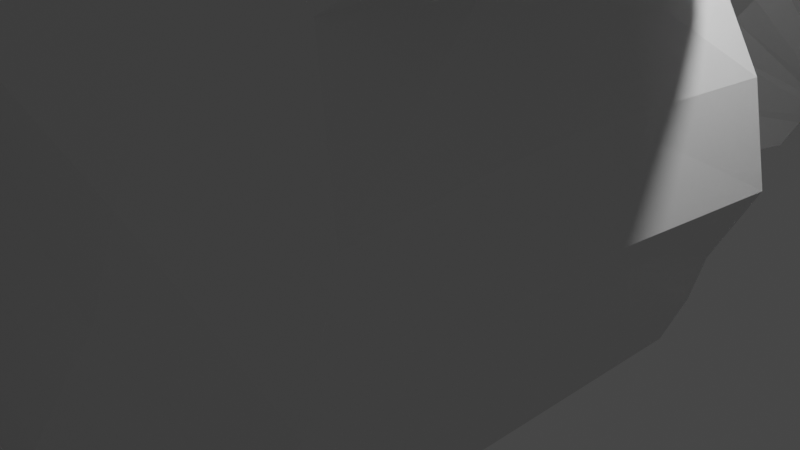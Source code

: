 # Source: save.blend  (saved by Blender 3.5.10; exported with 4.5.12 LTS)
import bpy
from mathutils import Matrix  # noqa: F401  (used for matrix-valued properties, if any)

bpy.ops.wm.read_factory_settings(use_empty=True)
scene = bpy.context.scene
scene.name = 'Scene'

# ---- collections
col_collection = bpy.data.collections.new('Collection'); scene.collection.children.link(col_collection)

# ---- world
world_world = bpy.data.worlds.new('World'); scene.world = world_world
world_world.use_nodes = True; world_world.node_tree.nodes.clear()
_N = world_world.node_tree.nodes; _L = world_world.node_tree.links
n0 = _N.new('ShaderNodeOutputWorld'); n0.name = 'World Output'; n0.location = (300, 300)
n1 = _N.new('ShaderNodeBackground'); n1.name = 'Background'; n1.location = (10, 300)
n1.inputs[0].default_value = (0.05088, 0.05088, 0.05088, 1.0)
_L.new(n1.outputs[0], n0.inputs[0])
n0.is_active_output = True
world_world.color = (0.05088, 0.05088, 0.05088)
world_world.use_sun_shadow = False
world_world.sun_shadow_jitter_overblur = 0.0

# ---- cameras
cam_camera = bpy.data.cameras.new('Camera')
cam_camera.clip_end = 100.0
cam_camera.ortho_scale = 7.314

# ---- lights
light_light = bpy.data.lights.new('Light', 'POINT')
light_light.transmission_factor = 0.0
light_light.energy = 1000.0
light_light.shadow_soft_size = 0.1
light_light.shadow_maximum_resolution = 0.006
light_light.use_absolute_resolution = True

# ---- meshes
me_cube_003 = bpy.data.meshes.new('Cube.003')
me_cube_003.from_pydata([(-4.905, -4.242, -6.752), (-5.331, -4.68, -5.08), (3.771, -4.242, -6.752), (4.22, -4.68, -5.08), (-5.683, -5.099, -3.599), (4.707, -5.099, -3.599), (-5.727, -5.281, -2.062), (5.027, -5.281, -2.062), (-6.368, -4.598, -0.904), (4.865, -5.12, -0.7611), (-6.168, -4.734, -0.04554), (4.613, -4.868, 0.3849), (-6.671, -4.982, 1.127), (4.489, -4.744, 2.209), (-6.19, -4.512, 3.718), (3.33, -4.114, 3.915), (-6.008, -3.583, 5.291), (1.349, -3.583, 5.291), (-4.178, -2.86, 7.692), (1.453, -2.86, 5.894), (-1.817, -2.298, 10.63), (2.187, -2.298, 7.994), (1.329, -1.009, 10.6), (3.18, -1.009, 9.387), (9.002, 0.0, 15.53), (9.01, 0.0, 15.52), (-3.107, -1.883, -10.73), (0.7957, -1.883, -10.73), (-0.3093, -1.005, -15.09), (1.386, -0.8005, -14.86), (-1.668, -4.683, -7.31), (-1.765, -5.166, -5.468), (-1.796, -5.628, -3.836), (-1.691, -5.829, -2.143), (-1.65, -5.651, -0.7086), (-1.586, -5.373, 0.5544), (-2.431, -5.675, 2.347), (-2.855, -4.981, 4.228), (-3.444, -3.957, 5.961), (-2.161, -3.16, 7.843), (-0.2503, -2.541, 10.72), (2.043, -1.009, 10.13), (9.005, 0.0, 15.52), (-1.715, -2.084, -11.69), (1.959, -1.201, -16.78), (1.099, -4.683, -7.31), (-0.4706, -2.084, -11.69), (2.388, 0.0, -16.65), (1.28, -5.166, -5.468), (1.517, -5.628, -3.836), (1.738, -5.829, -2.143), (1.676, -5.651, -0.7086), (1.579, -5.373, 0.5544), (1.215, -5.277, 2.544), (0.3883, -4.583, 4.424), (-1.098, -3.957, 5.961), (-0.3655, -3.16, 7.27), (1.026, -2.541, 9.882), (2.578, -1.009, 9.783), (9.008, 0.0, 15.52), (-5.43, -1.488, -6.943), (-5.856, -1.602, -5.272), (3.771, -1.038, -6.752), (4.22, -1.153, -5.08), (-6.208, -1.712, -3.791), (4.707, -1.263, -3.599), (-6.253, -1.759, -2.254), (5.027, -1.31, -2.062), (-6.409, -2.422, -0.7656), (4.865, -1.268, -0.7611), (-6.231, -2.376, 0.04173), (4.613, -1.202, 0.3849), (-6.92, -2.427, 1.188), (4.184, -1.274, 2.012), (-6.715, -1.558, 3.526), (3.024, -1.109, 3.718), (-6.533, -1.315, 5.099), (1.349, -0.8661, 5.291), (-4.703, -1.126, 7.5), (1.453, -0.677, 5.894), (-1.817, -0.5283, 10.63), (2.187, -0.5283, 7.994), (1.329, -0.1913, 10.6), (3.18, -0.1913, 9.387), (9.002, 0.0, 15.53), (9.01, 0.0, 15.52), (-3.456, -0.6556, -10.96), (0.7957, -0.442, -10.73), (-0.5594, -0.3706, -15.37), (1.311, -0.169, -14.87), (1.876, 0.0, -16.78), (9.005, 0.0, 15.52), (9.008, 0.0, 15.52), (2.305, 0.0, -16.65), (-3.477, -4.933, -5.282), (-4.216, -5.49, -3.652), (-4.374, -5.834, -2.008), (-4.622, -5.903, -0.615), (-5.047, -5.622, 0.4844), (-5.055, -5.556, 2.105), (-4.456, -4.756, 3.983), (-4.675, -3.778, 5.639), (-3.129, -3.016, 7.771), (-1.003, -2.424, 10.68), (1.7, -1.009, 10.36), (9.004, 0.0, 15.53), (-3.222, -4.471, -7.042), (-2.383, -1.988, -11.23), (0.1867, -0.9772, -15.82), (0.02972, -0.311, -15.97), (9.004, 0.0, 15.53), (-3.569, -11.97, -6.839), (-3.97, -12.39, -5.265), (-2.224, -12.62, -5.455), (-2.952, -13.16, -3.915), (-4.302, -12.78, -3.869), (-3.112, -13.49, -2.365), (-4.344, -12.95, -2.422), (-3.366, -13.57, -1.052), (-4.659, -12.48, -1.585), (-3.955, -13.38, 0.06288), (-4.539, -11.85, -0.3779), (-3.91, -13.3, 1.584), (-5.203, -12.18, 1.202), (-1.876, -9.752, -10.59), (-1.984, -12.19, -7.112), (-1.194, -9.85, -11.06), (-3.09, -18.95, -7.772), (-3.373, -19.24, -6.662), (-2.141, -19.4, -6.796), (-2.264, -19.7, -5.759), (-3.607, -19.52, -5.677), (-2.327, -19.87, -4.711), (-3.636, -19.64, -4.656), (-2.201, -19.7, -3.673), (-3.529, -19.53, -3.792), (-2.328, -19.66, -2.524), (-3.361, -19.36, -3.03), (-2.991, -19.91, -1.513), (-4.011, -19.54, -1.949), (-1.895, -17.38, -10.42), (-2.001, -19.1, -7.959), (-1.444, -17.45, -10.74), (-0.09802, -25.67, -8.961), (-0.1869, -25.76, -8.613), (0.1999, -25.81, -8.655), (0.1611, -25.9, -8.329), (-0.2604, -25.84, -8.304), (0.08296, -25.99, -8.019), (-0.2696, -25.88, -7.983), (0.1636, -25.89, -7.606), (-0.2359, -25.85, -7.712), (0.1224, -25.89, -7.093), (-0.1833, -25.8, -7.473), (-0.1271, -26.01, -6.863), (-0.3872, -25.85, -7.133), (0.2769, -25.17, -9.791), (0.223, -25.72, -9.016), (0.3978, -25.2, -9.889), (-5.43, -0.2943, -6.943), (4.22, 0.1608, -5.08), (4.707, 0.1665, -3.599), (5.027, 0.169, -2.062), (4.865, 0.1668, -0.7611), (4.613, 0.1633, 0.3849), (4.184, 0.1671, 2.012), (3.024, 0.1585, 3.718), (1.349, 0.1458, 5.291), (1.453, 0.136, 5.894), (2.187, 0.1308, 7.994), (3.18, 0.1132, 9.387), (9.01, 0.0, 15.52), (-3.456, -0.1188, -10.96), (-0.5877, -0.1353, -15.37), (1.855, 0.0, -16.78), (9.005, 0.0, 15.52), (9.008, 0.0, 15.52), (2.273, 0.0, -16.65), (-5.856, -0.2883, -5.272), (3.771, 0.1548, -6.752), (-6.208, -0.2826, -3.791), (-6.253, -0.2801, -2.254), (-6.409, 0.0, -0.7656), (-6.231, 0.0, 0.04173), (-6.92, 0.0, 1.188), (-6.715, -0.2906, 3.526), (-6.533, -0.3033, 5.099), (-4.703, -0.3131, 7.5), (-1.817, 0.1308, 10.63), (1.329, 0.1132, 10.6), (9.002, 0.0, 15.53), (0.7957, 0.09485, -10.73), (1.282, 0.06626, -14.87), (9.004, 0.0, 15.53), (0.01089, -0.09419, -15.97)], [], [(62, 63, 3, 2), (107, 106, 125, 126), (1, 0, 111, 112), (61, 1, 4, 64), (48, 3, 5, 49), (50, 7, 9, 51), (64, 4, 6, 66), (49, 5, 7, 50), (66, 6, 8, 68), (68, 8, 10, 70), (51, 9, 11, 52), (70, 10, 12, 72), (52, 11, 13, 53), (54, 15, 17, 55), (72, 12, 14, 74), (53, 13, 15, 54), (74, 14, 16, 76), (78, 18, 20, 80), (76, 16, 18, 78), (55, 17, 19, 56), (56, 19, 21, 57), (80, 20, 22, 82), (57, 21, 23, 58), (110, 84, 24, 105), (82, 22, 24, 84), (58, 23, 25, 59), (87, 27, 29, 89), (62, 2, 27, 87), (93, 89, 29, 47), (107, 26, 28, 108), (46, 43, 44, 47), (109, 90, 44, 108), (104, 41, 42, 105), (92, 91, 42, 59), (103, 40, 41, 104), (102, 39, 40, 103), (101, 38, 39, 102), (99, 36, 37, 100), (100, 37, 38, 101), (98, 35, 36, 99), (97, 34, 35, 98), (95, 32, 33, 96), (96, 33, 34, 97), (94, 31, 32, 95), (45, 30, 43, 46), (45, 48, 31, 30), (2, 3, 48, 45), (2, 45, 46, 27), (85, 92, 59, 25), (27, 46, 47, 29), (90, 93, 47, 44), (41, 58, 59, 42), (40, 57, 58, 41), (39, 56, 57, 40), (38, 55, 56, 39), (36, 53, 54, 37), (37, 54, 55, 38), (35, 52, 53, 36), (34, 51, 52, 35), (32, 49, 50, 33), (33, 50, 51, 34), (31, 48, 49, 32), (174, 177, 93, 90), (171, 176, 92, 85), (176, 175, 91, 92), (194, 174, 90, 109), (26, 86, 88, 28), (177, 192, 89, 93), (179, 62, 87, 191), (0, 60, 86, 26), (191, 87, 89, 192), (189, 82, 84, 190), (193, 190, 84, 110), (188, 80, 82, 189), (21, 81, 83, 23), (23, 83, 85, 25), (19, 79, 81, 21), (186, 76, 78, 187), (187, 78, 80, 188), (185, 74, 76, 186), (15, 75, 77, 17), (17, 77, 79, 19), (184, 72, 74, 185), (183, 70, 72, 184), (13, 73, 75, 15), (182, 68, 70, 183), (11, 71, 73, 13), (181, 66, 68, 182), (7, 67, 69, 9), (9, 69, 71, 11), (180, 64, 66, 181), (178, 61, 64, 180), (5, 65, 67, 7), (3, 63, 65, 5), (179, 160, 63, 62), (0, 1, 61, 60), (175, 193, 110, 91), (173, 194, 109, 88), (98, 99, 122, 120), (0, 26, 124, 111), (26, 107, 126, 124), (97, 98, 120, 118), (95, 96, 116, 114), (14, 100, 101, 16), (12, 99, 100, 14), (16, 101, 102, 18), (18, 102, 103, 20), (20, 103, 104, 22), (22, 104, 105, 24), (88, 109, 108, 28), (43, 107, 108, 44), (91, 110, 105, 42), (30, 106, 107, 43), (30, 31, 94, 106), (117, 115, 131, 133), (111, 124, 140, 127), (120, 122, 138, 136), (123, 121, 137, 139), (118, 120, 136, 134), (115, 112, 128, 131), (122, 123, 139, 138), (106, 94, 113, 125), (99, 12, 123, 122), (4, 1, 112, 115), (8, 6, 117, 119), (6, 4, 115, 117), (94, 95, 114, 113), (96, 97, 118, 116), (10, 8, 119, 121), (12, 10, 121, 123), (130, 132, 148, 146), (137, 135, 151, 153), (132, 134, 150, 148), (129, 130, 146, 145), (128, 127, 143, 144), (135, 133, 149, 151), (140, 142, 158, 156), (126, 125, 141, 142), (125, 113, 129, 141), (124, 126, 142, 140), (119, 117, 133, 135), (112, 111, 127, 128), (113, 114, 130, 129), (116, 118, 134, 132), (121, 119, 135, 137), (114, 116, 132, 130), (157, 145, 144, 143), (157, 143, 156, 158), (144, 145, 146, 147), (149, 148, 150, 151), (147, 146, 148, 149), (151, 150, 152, 153), (153, 152, 154, 155), (138, 139, 155, 154), (131, 128, 144, 147), (134, 136, 152, 150), (139, 137, 153, 155), (136, 138, 154, 152), (127, 140, 156, 143), (133, 131, 147, 149), (142, 141, 157, 158), (141, 129, 145, 157), (60, 61, 178, 159), (63, 160, 161, 65), (65, 161, 162, 67), (69, 163, 164, 71), (67, 162, 163, 69), (71, 164, 165, 73), (73, 165, 166, 75), (77, 167, 168, 79), (75, 166, 167, 77), (79, 168, 169, 81), (83, 170, 171, 85), (81, 169, 170, 83), (60, 159, 172, 86), (86, 172, 173, 88)])
_uv = me_cube_003.uv_layers.new(name='UVMap')
_uv.uv.foreach_set('vector', [0.375, 0.6577, 0.625, 0.6577, 0.625, 0.75, 0.375, 0.75, 0.375, 0.9499, 0.375, 0.9499, 0.375, 0.9499, 0.375, 0.9499, 0.625, 0.0, 0.375, 0.0, 0.375, 0.0, 0.625, 0.0, 0.625, 0.09232, 0.625, 0.0, 0.625, 0.0, 0.625, 0.09232, 0.625, 0.8313, 0.625, 0.75, 0.625, 0.75, 0.625, 0.8313, 0.625, 0.8313, 0.625, 0.75, 0.625, 0.75, 0.625, 0.8313, 0.625, 0.09232, 0.625, 0.0, 0.625, 0.0, 0.625, 0.09232, 0.625, 0.8313, 0.625, 0.75, 0.625, 0.75, 0.625, 0.8313, 0.625, 0.09232, 0.625, 0.0, 0.625, 0.0, 0.625, 0.09232, 0.625, 0.09232, 0.625, 0.0, 0.625, 0.0, 0.625, 0.09232, 0.625, 0.8313, 0.625, 0.75, 0.625, 0.75, 0.625, 0.8313, 0.625, 0.09232, 0.625, 0.0, 0.625, 0.0, 0.625, 0.09232, 0.625, 0.8313, 0.625, 0.75, 0.625, 0.75, 0.625, 0.8313, 0.625, 0.8313, 0.625, 0.75, 0.625, 0.75, 0.625, 0.8313, 0.625, 0.09232, 0.625, 0.0, 0.625, 0.0, 0.625, 0.09232, 0.625, 0.8313, 0.625, 0.75, 0.625, 0.75, 0.625, 0.8313, 0.625, 0.09232, 0.625, 0.0, 0.625, 0.0, 0.625, 0.09232, 0.625, 0.09232, 0.625, 0.0, 0.625, 0.0, 0.625, 0.09232, 0.625, 0.09232, 0.625, 0.0, 0.625, 0.0, 0.625, 0.09232, 0.625, 0.8313, 0.625, 0.75, 0.625, 0.75, 0.625, 0.8313, 0.625, 0.8313, 0.625, 0.75, 0.625, 0.75, 0.625, 0.8313, 0.625, 0.09232, 0.625, 0.0, 0.625, 0.0, 0.625, 0.09232, 0.625, 0.8313, 0.625, 0.75, 0.625, 0.75, 0.625, 0.8313, 0.8249, 0.6577, 0.875, 0.6577, 0.875, 0.75, 0.8249, 0.75, 0.625, 0.09232, 0.625, 0.0, 0.625, 0.0, 0.625, 0.09232, 0.625, 0.8313, 0.625, 0.75, 0.625, 0.75, 0.625, 0.8313, 0.375, 0.6577, 0.375, 0.75, 0.375, 0.75, 0.375, 0.6577, 0.375, 0.6577, 0.375, 0.75, 0.375, 0.75, 0.375, 0.6577, 0.2937, 0.6577, 0.375, 0.6577, 0.375, 0.75, 0.2937, 0.75, 0.375, 0.9499, 0.375, 1.0, 0.375, 1.0, 0.375, 0.9499, 0.375, 0.8313, 0.375, 0.9036, 0.375, 0.9036, 0.375, 0.8313, 0.1751, 0.6577, 0.2214, 0.6577, 0.2214, 0.75, 0.1751, 0.75, 0.625, 0.9499, 0.625, 0.9036, 0.625, 0.9036, 0.625, 0.9499, 0.7063, 0.6577, 0.7786, 0.6577, 0.7786, 0.75, 0.7063, 0.75, 0.625, 0.9499, 0.625, 0.9036, 0.625, 0.9036, 0.625, 0.9499, 0.625, 0.9499, 0.625, 0.9036, 0.625, 0.9036, 0.625, 0.9499, 0.625, 0.9499, 0.625, 0.9036, 0.625, 0.9036, 0.625, 0.9499, 0.625, 0.9499, 0.625, 0.9036, 0.625, 0.9036, 0.625, 0.9499, 0.625, 0.9499, 0.625, 0.9036, 0.625, 0.9036, 0.625, 0.9499, 0.625, 0.9499, 0.625, 0.9036, 0.625, 0.9036, 0.625, 0.9499, 0.625, 0.9499, 0.625, 0.9036, 0.625, 0.9036, 0.625, 0.9499, 0.625, 0.9499, 0.625, 0.9036, 0.625, 0.9036, 0.625, 0.9499, 0.625, 0.9499, 0.625, 0.9036, 0.625, 0.9036, 0.625, 0.9499, 0.625, 0.9499, 0.625, 0.9036, 0.625, 0.9036, 0.625, 0.9499, 0.375, 0.8313, 0.375, 0.9036, 0.375, 0.9036, 0.375, 0.8313, 0.375, 0.8313, 0.625, 0.8313, 0.625, 0.9036, 0.375, 0.9036, 0.375, 0.75, 0.625, 0.75, 0.625, 0.8313, 0.375, 0.8313, 0.375, 0.75, 0.375, 0.8313, 0.375, 0.8313, 0.375, 0.75, 0.625, 0.6577, 0.7063, 0.6577, 0.7063, 0.75, 0.625, 0.75, 0.375, 0.75, 0.375, 0.8313, 0.375, 0.8313, 0.375, 0.75, 0.2214, 0.6577, 0.2937, 0.6577, 0.2937, 0.75, 0.2214, 0.75, 0.625, 0.9036, 0.625, 0.8313, 0.625, 0.8313, 0.625, 0.9036, 0.625, 0.9036, 0.625, 0.8313, 0.625, 0.8313, 0.625, 0.9036, 0.625, 0.9036, 0.625, 0.8313, 0.625, 0.8313, 0.625, 0.9036, 0.625, 0.9036, 0.625, 0.8313, 0.625, 0.8313, 0.625, 0.9036, 0.625, 0.9036, 0.625, 0.8313, 0.625, 0.8313, 0.625, 0.9036, 0.625, 0.9036, 0.625, 0.8313, 0.625, 0.8313, 0.625, 0.9036, 0.625, 0.9036, 0.625, 0.8313, 0.625, 0.8313, 0.625, 0.9036, 0.625, 0.9036, 0.625, 0.8313, 0.625, 0.8313, 0.625, 0.9036, 0.625, 0.9036, 0.625, 0.8313, 0.625, 0.8313, 0.625, 0.9036, 0.625, 0.9036, 0.625, 0.8313, 0.625, 0.8313, 0.625, 0.9036, 0.625, 0.9036, 0.625, 0.8313, 0.625, 0.8313, 0.625, 0.9036, 0.2214, 0.6233, 0.2937, 0.6233, 0.2937, 0.6577, 0.2214, 0.6577, 0.625, 0.6233, 0.7063, 0.6233, 0.7063, 0.6577, 0.625, 0.6577, 0.7063, 0.6233, 0.7786, 0.6233, 0.7786, 0.6577, 0.7063, 0.6577, 0.1751, 0.6233, 0.2214, 0.6233, 0.2214, 0.6577, 0.1751, 0.6577, 0.375, 0.0, 0.375, 0.09232, 0.375, 0.09232, 0.375, 0.0, 0.2937, 0.6233, 0.375, 0.6233, 0.375, 0.6577, 0.2937, 0.6577, 0.375, 0.6233, 0.375, 0.6577, 0.375, 0.6577, 0.375, 0.6233, 0.375, 0.0, 0.375, 0.09232, 0.375, 0.09232, 0.375, 0.0, 0.375, 0.6233, 0.375, 0.6577, 0.375, 0.6577, 0.375, 0.6233, 0.625, 0.1267, 0.625, 0.09232, 0.625, 0.09232, 0.625, 0.1267, 0.8249, 0.6233, 0.875, 0.6233, 0.875, 0.6577, 0.8249, 0.6577, 0.625, 0.1267, 0.625, 0.09232, 0.625, 0.09232, 0.625, 0.1267, 0.625, 0.75, 0.625, 0.6577, 0.625, 0.6577, 0.625, 0.75, 0.625, 0.75, 0.625, 0.6577, 0.625, 0.6577, 0.625, 0.75, 0.625, 0.75, 0.625, 0.6577, 0.625, 0.6577, 0.625, 0.75, 0.625, 0.1267, 0.625, 0.09232, 0.625, 0.09232, 0.625, 0.1267, 0.625, 0.1267, 0.625, 0.09232, 0.625, 0.09232, 0.625, 0.1267, 0.625, 0.1267, 0.625, 0.09232, 0.625, 0.09232, 0.625, 0.1267, 0.625, 0.75, 0.625, 0.6577, 0.625, 0.6577, 0.625, 0.75, 0.625, 0.75, 0.625, 0.6577, 0.625, 0.6577, 0.625, 0.75, 0.625, 0.1267, 0.625, 0.09232, 0.625, 0.09232, 0.625, 0.1267, 0.625, 0.1267, 0.625, 0.09232, 0.625, 0.09232, 0.625, 0.1267, 0.625, 0.75, 0.625, 0.6577, 0.625, 0.6577, 0.625, 0.75, 0.625, 0.1267, 0.625, 0.09232, 0.625, 0.09232, 0.625, 0.1267, 0.625, 0.75, 0.625, 0.6577, 0.625, 0.6577, 0.625, 0.75, 0.625, 0.1267, 0.625, 0.09232, 0.625, 0.09232, 0.625, 0.1267, 0.625, 0.75, 0.625, 0.6577, 0.625, 0.6577, 0.625, 0.75, 0.625, 0.75, 0.625, 0.6577, 0.625, 0.6577, 0.625, 0.75, 0.625, 0.1267, 0.625, 0.09232, 0.625, 0.09232, 0.625, 0.1267, 0.625, 0.1267, 0.625, 0.09232, 0.625, 0.09232, 0.625, 0.1267, 0.625, 0.75, 0.625, 0.6577, 0.625, 0.6577, 0.625, 0.75, 0.625, 0.75, 0.625, 0.6577, 0.625, 0.6577, 0.625, 0.75, 0.375, 0.6233, 0.625, 0.6233, 0.625, 0.6577, 0.375, 0.6577, 0.375, 0.0, 0.625, 0.0, 0.625, 0.09232, 0.375, 0.09232, 0.7786, 0.6233, 0.8249, 0.6233, 0.8249, 0.6577, 0.7786, 0.6577, 0.125, 0.6233, 0.1751, 0.6233, 0.1751, 0.6577, 0.125, 0.6577, 0.625, 0.9499, 0.625, 0.9499, 0.625, 0.9499, 0.625, 0.9499, 0.375, 0.0, 0.375, 0.0, 0.375, 0.0, 0.375, 0.0, 0.375, 1.0, 0.375, 0.9499, 0.375, 0.9499, 0.375, 1.0, 0.625, 0.9499, 0.625, 0.9499, 0.625, 0.9499, 0.625, 0.9499, 0.625, 0.9499, 0.625, 0.9499, 0.625, 0.9499, 0.625, 0.9499, 0.625, 1.0, 0.625, 0.9499, 0.625, 0.9499, 0.625, 1.0, 0.625, 1.0, 0.625, 0.9499, 0.625, 0.9499, 0.625, 1.0, 0.625, 1.0, 0.625, 0.9499, 0.625, 0.9499, 0.625, 1.0, 0.625, 1.0, 0.625, 0.9499, 0.625, 0.9499, 0.625, 1.0, 0.625, 1.0, 0.625, 0.9499, 0.625, 0.9499, 0.625, 1.0, 0.625, 1.0, 0.625, 0.9499, 0.625, 0.9499, 0.625, 1.0, 0.125, 0.6577, 0.1751, 0.6577, 0.1751, 0.75, 0.125, 0.75, 0.375, 0.9036, 0.375, 0.9499, 0.375, 0.9499, 0.375, 0.9036, 0.7786, 0.6577, 0.8249, 0.6577, 0.8249, 0.75, 0.7786, 0.75, 0.375, 0.9036, 0.375, 0.9499, 0.375, 0.9499, 0.375, 0.9036, 0.375, 0.9036, 0.625, 0.9036, 0.625, 0.9499, 0.375, 0.9499, 0.625, 0.0, 0.625, 0.0, 0.625, 0.0, 0.625, 0.0, 0.375, 0.0, 0.375, 0.0, 0.375, 0.0, 0.375, 0.0, 0.625, 0.9499, 0.625, 0.9499, 0.625, 0.9499, 0.625, 0.9499, 0.625, 0.0, 0.625, 0.0, 0.625, 0.0, 0.625, 0.0, 0.625, 0.9499, 0.625, 0.9499, 0.625, 0.9499, 0.625, 0.9499, 0.625, 0.0, 0.625, 0.0, 0.625, 0.0, 0.625, 0.0, 0.625, 0.9499, 0.625, 1.0, 0.625, 1.0, 0.625, 0.9499, 0.375, 0.9499, 0.625, 0.9499, 0.625, 0.9499, 0.375, 0.9499, 0.625, 0.9499, 0.625, 1.0, 0.625, 1.0, 0.625, 0.9499, 0.625, 0.0, 0.625, 0.0, 0.625, 0.0, 0.625, 0.0, 0.625, 0.0, 0.625, 0.0, 0.625, 0.0, 0.625, 0.0, 0.625, 0.0, 0.625, 0.0, 0.625, 0.0, 0.625, 0.0, 0.625, 0.9499, 0.625, 0.9499, 0.625, 0.9499, 0.625, 0.9499, 0.625, 0.9499, 0.625, 0.9499, 0.625, 0.9499, 0.625, 0.9499, 0.625, 0.0, 0.625, 0.0, 0.625, 0.0, 0.625, 0.0, 0.625, 0.0, 0.625, 0.0, 0.625, 0.0, 0.625, 0.0, 0.625, 0.9499, 0.625, 0.9499, 0.625, 0.9499, 0.625, 0.9499, 0.625, 0.0, 0.625, 0.0, 0.625, 0.0, 0.625, 0.0, 0.625, 0.9499, 0.625, 0.9499, 0.625, 0.9499, 0.625, 0.9499, 0.625, 0.9499, 0.625, 0.9499, 0.625, 0.9499, 0.625, 0.9499, 0.625, 0.0, 0.375, 0.0, 0.375, 0.0, 0.625, 0.0, 0.625, 0.0, 0.625, 0.0, 0.625, 0.0, 0.625, 0.0, 0.375, 1.0, 0.375, 0.9499, 0.375, 0.9499, 0.375, 1.0, 0.375, 0.9499, 0.375, 0.9499, 0.375, 0.9499, 0.375, 0.9499, 0.375, 0.9499, 0.625, 0.9499, 0.625, 0.9499, 0.375, 0.9499, 0.375, 1.0, 0.375, 0.9499, 0.375, 0.9499, 0.375, 1.0, 0.625, 0.0, 0.625, 0.0, 0.625, 0.0, 0.625, 0.0, 0.625, 0.0, 0.375, 0.0, 0.375, 0.0, 0.625, 0.0, 0.625, 0.9499, 0.625, 0.9499, 0.625, 0.9499, 0.625, 0.9499, 0.625, 0.9499, 0.625, 0.9499, 0.625, 0.9499, 0.625, 0.9499, 0.625, 0.0, 0.625, 0.0, 0.625, 0.0, 0.625, 0.0, 0.625, 0.9499, 0.625, 0.9499, 0.625, 0.9499, 0.625, 0.9499, 0.375, 0.9499, 0.625, 0.9499, 0.625, 1.0, 0.375, 1.0, 0.375, 0.9499, 0.375, 1.0, 0.375, 1.0, 0.375, 0.9499, 0.625, 1.0, 0.625, 0.9499, 0.625, 0.9499, 0.625, 1.0, 0.625, 1.0, 0.625, 0.9499, 0.625, 0.9499, 0.625, 1.0, 0.625, 1.0, 0.625, 0.9499, 0.625, 0.9499, 0.625, 1.0, 0.625, 1.0, 0.625, 0.9499, 0.625, 0.9499, 0.625, 1.0, 0.625, 1.0, 0.625, 0.9499, 0.625, 0.9499, 0.625, 1.0, 0.625, 0.9499, 0.625, 1.0, 0.625, 1.0, 0.625, 0.9499, 0.625, 0.0, 0.625, 0.0, 0.625, 0.0, 0.625, 0.0, 0.625, 0.9499, 0.625, 0.9499, 0.625, 0.9499, 0.625, 0.9499, 0.625, 0.0, 0.625, 0.0, 0.625, 0.0, 0.625, 0.0, 0.625, 0.9499, 0.625, 0.9499, 0.625, 0.9499, 0.625, 0.9499, 0.375, 0.0, 0.375, 0.0, 0.375, 0.0, 0.375, 0.0, 0.625, 0.0, 0.625, 0.0, 0.625, 0.0, 0.625, 0.0, 0.375, 0.9499, 0.375, 0.9499, 0.375, 0.9499, 0.375, 0.9499, 0.375, 0.9499, 0.625, 0.9499, 0.625, 0.9499, 0.375, 0.9499, 0.375, 0.09232, 0.625, 0.09232, 0.625, 0.1267, 0.375, 0.1267, 0.625, 0.6577, 0.625, 0.6233, 0.625, 0.6233, 0.625, 0.6577, 0.625, 0.6577, 0.625, 0.6233, 0.625, 0.6233, 0.625, 0.6577, 0.625, 0.6577, 0.625, 0.6233, 0.625, 0.6233, 0.625, 0.6577, 0.625, 0.6577, 0.625, 0.6233, 0.625, 0.6233, 0.625, 0.6577, 0.625, 0.6577, 0.625, 0.6233, 0.625, 0.6233, 0.625, 0.6577, 0.625, 0.6577, 0.625, 0.6233, 0.625, 0.6233, 0.625, 0.6577, 0.625, 0.6577, 0.625, 0.6233, 0.625, 0.6233, 0.625, 0.6577, 0.625, 0.6577, 0.625, 0.6233, 0.625, 0.6233, 0.625, 0.6577, 0.625, 0.6577, 0.625, 0.6233, 0.625, 0.6233, 0.625, 0.6577, 0.625, 0.6577, 0.625, 0.6233, 0.625, 0.6233, 0.625, 0.6577, 0.625, 0.6577, 0.625, 0.6233, 0.625, 0.6233, 0.625, 0.6577, 0.375, 0.09232, 0.375, 0.1267, 0.375, 0.1267, 0.375, 0.09232, 0.375, 0.09232, 0.375, 0.1267, 0.375, 0.1267, 0.375, 0.09232])
me_cube_003.update()

# ---- objects
ob_camera = bpy.data.objects.new('Camera', cam_camera)
ob_light = bpy.data.objects.new('Light', light_light)
ob_empty = bpy.data.objects.new('Empty', None)
ob_cube = bpy.data.objects.new('Cube', me_cube_003)

# ---- transforms, parenting, visibility, modifiers, constraints
ob_camera.location = (7.359, -6.926, 4.958)
ob_camera.rotation_euler = (1.109, 0.0, 0.8149)
ob_camera.lock_rotations_4d = False
ob_camera.empty_display_type = 'ARROWS'
ob_camera.color = (0.0, 0.0, 0.0, 0.0)
ob_camera.display_type = 'WIRE'
ob_camera.lineart.crease_threshold = 0.0
ob_light.location = (4.076, 1.005, 5.904)
ob_light.rotation_euler = (0.6503, 0.05522, 1.866)
ob_light.lock_rotations_4d = False
ob_light.empty_display_type = 'ARROWS'
ob_light.color = (0.0, 0.0, 0.0, 0.0)
ob_light.lineart.crease_threshold = 0.0
ob_empty.location = (0.02221, 0.01455, 0.6557)
ob_empty.rotation_euler = (-1.522, -3.142, 0.02094)
ob_empty.empty_display_type = 'IMAGE'
ob_empty.empty_display_size = 5.0
ob_cube.location = (-0.8862, -0.06109, 0.5063)
ob_cube.rotation_euler = (0.0, 0.5723, 0.0)
ob_cube.scale = (0.644, 0.644, 0.644)
_m = ob_cube.modifiers.new('Mirror', 'MIRROR')
_m.use_axis = (False, True, False)
_m.use_clip = True
_m.merge_threshold = 1.0

# ---- collection membership
col_collection.objects.link(ob_camera)
col_collection.objects.link(ob_light)
col_collection.objects.link(ob_empty)
col_collection.objects.link(ob_cube)

# ---- scene / render settings (as saved in the file)
scene.camera = ob_camera
scene.frame_start = 1; scene.frame_end = 250; scene.frame_set(0)
scene.render.engine = 'BLENDER_EEVEE_NEXT'
scene.cycles.sampling_pattern = 'TABULATED_SOBOL'
scene.view_settings.view_transform = 'Filmic'
bpy.context.view_layer.update()
